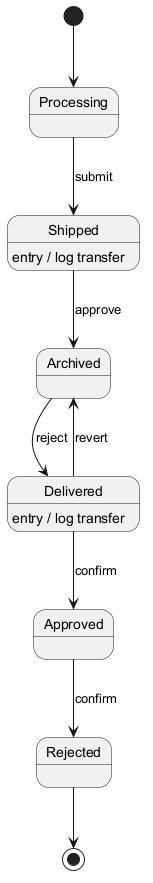

The diagram above was rendered by PlantUML. Its source (embedded in the PNG):
@startuml
skinparam monochrome true
[*] --> Processing
Processing --> Shipped : submit
Shipped --> Archived : approve
Shipped : entry / log transfer
Archived --> Delivered : reject
Delivered --> Approved : confirm
Delivered : entry / log transfer
Approved --> Rejected : confirm
Delivered --> Archived : revert
Rejected --> [*]
@enduml